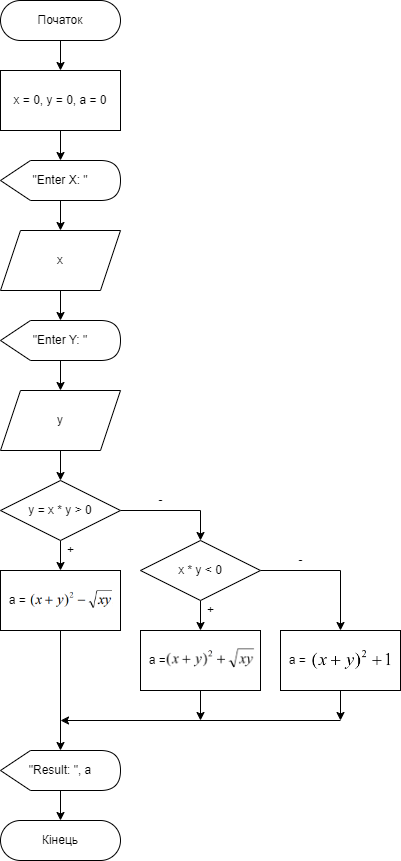

The diagram above was exported from draw.io. Its source (the exported page's mxGraphModel, read from the mxfile embedded in the PNG):
<mxGraphModel dx="346" dy="193" grid="1" gridSize="10" guides="1" tooltips="1" connect="1" arrows="1" fold="1" page="1" pageScale="1" pageWidth="827" pageHeight="1169" math="0" shadow="0">
  <root>
    <mxCell id="WIyWlLk6GJQsqaUBKTNV-0" />
    <mxCell id="WIyWlLk6GJQsqaUBKTNV-1" parent="WIyWlLk6GJQsqaUBKTNV-0" />
    <mxCell id="NLpMZWRQPi5bzz7mWIyB-26" value="" style="edgeStyle=orthogonalEdgeStyle;rounded=0;orthogonalLoop=1;jettySize=auto;html=1;" parent="WIyWlLk6GJQsqaUBKTNV-1" source="NLpMZWRQPi5bzz7mWIyB-27" target="NLpMZWRQPi5bzz7mWIyB-30" edge="1">
      <mxGeometry relative="1" as="geometry" />
    </mxCell>
    <mxCell id="NLpMZWRQPi5bzz7mWIyB-27" value="Початок" style="rounded=1;whiteSpace=wrap;html=1;fontSize=12;glass=0;strokeWidth=1;shadow=0;arcSize=50;" parent="WIyWlLk6GJQsqaUBKTNV-1" vertex="1">
      <mxGeometry x="170" y="90" width="120" height="40" as="geometry" />
    </mxCell>
    <mxCell id="NLpMZWRQPi5bzz7mWIyB-29" value="" style="edgeStyle=orthogonalEdgeStyle;rounded=0;orthogonalLoop=1;jettySize=auto;html=1;" parent="WIyWlLk6GJQsqaUBKTNV-1" source="NLpMZWRQPi5bzz7mWIyB-30" target="NLpMZWRQPi5bzz7mWIyB-32" edge="1">
      <mxGeometry relative="1" as="geometry" />
    </mxCell>
    <mxCell id="NLpMZWRQPi5bzz7mWIyB-30" value="x = 0, y = 0, a = 0" style="rounded=0;whiteSpace=wrap;html=1;" parent="WIyWlLk6GJQsqaUBKTNV-1" vertex="1">
      <mxGeometry x="170" y="160" width="120" height="60" as="geometry" />
    </mxCell>
    <mxCell id="NLpMZWRQPi5bzz7mWIyB-31" style="edgeStyle=orthogonalEdgeStyle;rounded=0;orthogonalLoop=1;jettySize=auto;html=1;" parent="WIyWlLk6GJQsqaUBKTNV-1" source="NLpMZWRQPi5bzz7mWIyB-32" target="NLpMZWRQPi5bzz7mWIyB-36" edge="1">
      <mxGeometry relative="1" as="geometry" />
    </mxCell>
    <mxCell id="NLpMZWRQPi5bzz7mWIyB-32" value="&quot;Enter X: &quot;" style="shape=display;whiteSpace=wrap;html=1;" parent="WIyWlLk6GJQsqaUBKTNV-1" vertex="1">
      <mxGeometry x="170" y="250" width="120" height="40" as="geometry" />
    </mxCell>
    <mxCell id="NLpMZWRQPi5bzz7mWIyB-57" style="edgeStyle=orthogonalEdgeStyle;rounded=0;orthogonalLoop=1;jettySize=auto;html=1;" parent="WIyWlLk6GJQsqaUBKTNV-1" source="NLpMZWRQPi5bzz7mWIyB-36" target="NLpMZWRQPi5bzz7mWIyB-52" edge="1">
      <mxGeometry relative="1" as="geometry" />
    </mxCell>
    <mxCell id="NLpMZWRQPi5bzz7mWIyB-36" value="x" style="shape=parallelogram;perimeter=parallelogramPerimeter;whiteSpace=wrap;html=1;fixedSize=1;" parent="WIyWlLk6GJQsqaUBKTNV-1" vertex="1">
      <mxGeometry x="170" y="320" width="120" height="60" as="geometry" />
    </mxCell>
    <mxCell id="NLpMZWRQPi5bzz7mWIyB-52" value="&quot;Enter Y: &quot;" style="shape=display;whiteSpace=wrap;html=1;" parent="WIyWlLk6GJQsqaUBKTNV-1" vertex="1">
      <mxGeometry x="170" y="410" width="120" height="40" as="geometry" />
    </mxCell>
    <mxCell id="NLpMZWRQPi5bzz7mWIyB-60" style="edgeStyle=orthogonalEdgeStyle;rounded=0;orthogonalLoop=1;jettySize=auto;html=1;" parent="WIyWlLk6GJQsqaUBKTNV-1" source="NLpMZWRQPi5bzz7mWIyB-53" target="NLpMZWRQPi5bzz7mWIyB-58" edge="1">
      <mxGeometry relative="1" as="geometry" />
    </mxCell>
    <mxCell id="NLpMZWRQPi5bzz7mWIyB-53" value="y" style="shape=parallelogram;perimeter=parallelogramPerimeter;whiteSpace=wrap;html=1;fixedSize=1;" parent="WIyWlLk6GJQsqaUBKTNV-1" vertex="1">
      <mxGeometry x="170" y="480" width="120" height="60" as="geometry" />
    </mxCell>
    <mxCell id="NLpMZWRQPi5bzz7mWIyB-54" style="edgeStyle=orthogonalEdgeStyle;rounded=0;orthogonalLoop=1;jettySize=auto;html=1;" parent="WIyWlLk6GJQsqaUBKTNV-1" source="NLpMZWRQPi5bzz7mWIyB-52" target="NLpMZWRQPi5bzz7mWIyB-53" edge="1">
      <mxGeometry relative="1" as="geometry" />
    </mxCell>
    <mxCell id="NLpMZWRQPi5bzz7mWIyB-63" style="edgeStyle=orthogonalEdgeStyle;rounded=0;orthogonalLoop=1;jettySize=auto;html=1;entryX=0.5;entryY=0;entryDx=0;entryDy=0;" parent="WIyWlLk6GJQsqaUBKTNV-1" source="NLpMZWRQPi5bzz7mWIyB-58" target="NLpMZWRQPi5bzz7mWIyB-61" edge="1">
      <mxGeometry relative="1" as="geometry" />
    </mxCell>
    <mxCell id="NLpMZWRQPi5bzz7mWIyB-65" style="edgeStyle=orthogonalEdgeStyle;rounded=0;orthogonalLoop=1;jettySize=auto;html=1;entryX=0.5;entryY=0;entryDx=0;entryDy=0;" parent="WIyWlLk6GJQsqaUBKTNV-1" source="NLpMZWRQPi5bzz7mWIyB-58" target="NLpMZWRQPi5bzz7mWIyB-64" edge="1">
      <mxGeometry relative="1" as="geometry" />
    </mxCell>
    <mxCell id="NLpMZWRQPi5bzz7mWIyB-58" value="y = x * y &amp;gt; 0" style="rhombus;whiteSpace=wrap;html=1;" parent="WIyWlLk6GJQsqaUBKTNV-1" vertex="1">
      <mxGeometry x="170" y="570" width="120" height="60" as="geometry" />
    </mxCell>
    <mxCell id="NLpMZWRQPi5bzz7mWIyB-72" style="edgeStyle=orthogonalEdgeStyle;rounded=0;orthogonalLoop=1;jettySize=auto;html=1;entryX=0.5;entryY=0;entryDx=0;entryDy=0;" parent="WIyWlLk6GJQsqaUBKTNV-1" source="NLpMZWRQPi5bzz7mWIyB-61" target="NLpMZWRQPi5bzz7mWIyB-71" edge="1">
      <mxGeometry relative="1" as="geometry" />
    </mxCell>
    <mxCell id="NLpMZWRQPi5bzz7mWIyB-74" style="edgeStyle=orthogonalEdgeStyle;rounded=0;orthogonalLoop=1;jettySize=auto;html=1;" parent="WIyWlLk6GJQsqaUBKTNV-1" source="NLpMZWRQPi5bzz7mWIyB-61" target="NLpMZWRQPi5bzz7mWIyB-73" edge="1">
      <mxGeometry relative="1" as="geometry" />
    </mxCell>
    <mxCell id="NLpMZWRQPi5bzz7mWIyB-61" value="x * y &amp;lt; 0" style="rhombus;whiteSpace=wrap;html=1;" parent="WIyWlLk6GJQsqaUBKTNV-1" vertex="1">
      <mxGeometry x="310" y="630" width="120" height="60" as="geometry" />
    </mxCell>
    <mxCell id="NLpMZWRQPi5bzz7mWIyB-83" style="edgeStyle=orthogonalEdgeStyle;rounded=0;orthogonalLoop=1;jettySize=auto;html=1;" parent="WIyWlLk6GJQsqaUBKTNV-1" source="NLpMZWRQPi5bzz7mWIyB-64" target="NLpMZWRQPi5bzz7mWIyB-82" edge="1">
      <mxGeometry relative="1" as="geometry" />
    </mxCell>
    <mxCell id="NLpMZWRQPi5bzz7mWIyB-64" value="&amp;nbsp; a =" style="rounded=0;whiteSpace=wrap;html=1;align=left;" parent="WIyWlLk6GJQsqaUBKTNV-1" vertex="1">
      <mxGeometry x="170" y="660" width="120" height="60" as="geometry" />
    </mxCell>
    <mxCell id="NLpMZWRQPi5bzz7mWIyB-66" value="+" style="text;html=1;align=center;verticalAlign=middle;resizable=0;points=[];autosize=1;strokeColor=none;fillColor=none;" parent="WIyWlLk6GJQsqaUBKTNV-1" vertex="1">
      <mxGeometry x="225" y="625" width="30" height="30" as="geometry" />
    </mxCell>
    <mxCell id="NLpMZWRQPi5bzz7mWIyB-67" value="-" style="text;html=1;align=center;verticalAlign=middle;resizable=0;points=[];autosize=1;strokeColor=none;fillColor=none;" parent="WIyWlLk6GJQsqaUBKTNV-1" vertex="1">
      <mxGeometry x="315" y="575" width="30" height="30" as="geometry" />
    </mxCell>
    <mxCell id="NLpMZWRQPi5bzz7mWIyB-69" value="" style="shape=image;verticalLabelPosition=bottom;labelBackgroundColor=default;verticalAlign=top;aspect=fixed;imageAspect=0;image=data:image/png,(base64 omitted: 3972 chars);clipPath=inset(0% 1.82% 0% 0%);" parent="WIyWlLk6GJQsqaUBKTNV-1" vertex="1">
      <mxGeometry x="197.64" y="678.66" width="84.72" height="22.68" as="geometry" />
    </mxCell>
    <mxCell id="NLpMZWRQPi5bzz7mWIyB-79" style="edgeStyle=orthogonalEdgeStyle;rounded=0;orthogonalLoop=1;jettySize=auto;html=1;" parent="WIyWlLk6GJQsqaUBKTNV-1" source="NLpMZWRQPi5bzz7mWIyB-71" edge="1">
      <mxGeometry relative="1" as="geometry">
        <mxPoint x="370" y="810" as="targetPoint" />
      </mxGeometry>
    </mxCell>
    <mxCell id="NLpMZWRQPi5bzz7mWIyB-71" value="&amp;nbsp; a =" style="rounded=0;whiteSpace=wrap;html=1;align=left;" parent="WIyWlLk6GJQsqaUBKTNV-1" vertex="1">
      <mxGeometry x="310" y="720" width="120" height="60" as="geometry" />
    </mxCell>
    <mxCell id="NLpMZWRQPi5bzz7mWIyB-78" style="edgeStyle=orthogonalEdgeStyle;rounded=0;orthogonalLoop=1;jettySize=auto;html=1;" parent="WIyWlLk6GJQsqaUBKTNV-1" source="NLpMZWRQPi5bzz7mWIyB-73" edge="1">
      <mxGeometry relative="1" as="geometry">
        <mxPoint x="510" y="810" as="targetPoint" />
      </mxGeometry>
    </mxCell>
    <mxCell id="NLpMZWRQPi5bzz7mWIyB-73" value="&amp;nbsp; a =" style="rounded=0;whiteSpace=wrap;html=1;align=left;" parent="WIyWlLk6GJQsqaUBKTNV-1" vertex="1">
      <mxGeometry x="450" y="720" width="120" height="60" as="geometry" />
    </mxCell>
    <mxCell id="NLpMZWRQPi5bzz7mWIyB-70" value="" style="shape=image;verticalLabelPosition=bottom;labelBackgroundColor=default;verticalAlign=top;aspect=fixed;imageAspect=0;image=data:image/png,(base64 omitted: 11084 chars);" parent="WIyWlLk6GJQsqaUBKTNV-1" vertex="1">
      <mxGeometry x="335" y="737.5400000000001" width="90" height="22.99" as="geometry" />
    </mxCell>
    <mxCell id="NLpMZWRQPi5bzz7mWIyB-75" value="+" style="text;html=1;align=center;verticalAlign=middle;resizable=0;points=[];autosize=1;strokeColor=none;fillColor=none;" parent="WIyWlLk6GJQsqaUBKTNV-1" vertex="1">
      <mxGeometry x="365" y="685" width="30" height="30" as="geometry" />
    </mxCell>
    <mxCell id="NLpMZWRQPi5bzz7mWIyB-76" value="-" style="text;html=1;align=center;verticalAlign=middle;resizable=0;points=[];autosize=1;strokeColor=none;fillColor=none;" parent="WIyWlLk6GJQsqaUBKTNV-1" vertex="1">
      <mxGeometry x="455" y="635" width="30" height="30" as="geometry" />
    </mxCell>
    <mxCell id="NLpMZWRQPi5bzz7mWIyB-77" value="" style="shape=image;verticalLabelPosition=bottom;labelBackgroundColor=default;verticalAlign=top;aspect=fixed;imageAspect=0;image=data:image/png,(base64 omitted: 7380 chars);" parent="WIyWlLk6GJQsqaUBKTNV-1" vertex="1">
      <mxGeometry x="480" y="739.47" width="81.87" height="21.06" as="geometry" />
    </mxCell>
    <mxCell id="NLpMZWRQPi5bzz7mWIyB-81" value="" style="endArrow=classic;html=1;rounded=0;" parent="WIyWlLk6GJQsqaUBKTNV-1" edge="1">
      <mxGeometry width="50" height="50" relative="1" as="geometry">
        <mxPoint x="510" y="810" as="sourcePoint" />
        <mxPoint x="230" y="810" as="targetPoint" />
      </mxGeometry>
    </mxCell>
    <mxCell id="NLpMZWRQPi5bzz7mWIyB-85" style="edgeStyle=orthogonalEdgeStyle;rounded=0;orthogonalLoop=1;jettySize=auto;html=1;entryX=0.5;entryY=0;entryDx=0;entryDy=0;" parent="WIyWlLk6GJQsqaUBKTNV-1" source="NLpMZWRQPi5bzz7mWIyB-82" target="NLpMZWRQPi5bzz7mWIyB-84" edge="1">
      <mxGeometry relative="1" as="geometry" />
    </mxCell>
    <mxCell id="NLpMZWRQPi5bzz7mWIyB-82" value="&quot;Result: &quot;, a" style="shape=display;whiteSpace=wrap;html=1;" parent="WIyWlLk6GJQsqaUBKTNV-1" vertex="1">
      <mxGeometry x="170" y="840" width="120" height="40" as="geometry" />
    </mxCell>
    <mxCell id="NLpMZWRQPi5bzz7mWIyB-84" value="Кінець" style="rounded=1;whiteSpace=wrap;html=1;fontSize=12;glass=0;strokeWidth=1;shadow=0;arcSize=50;" parent="WIyWlLk6GJQsqaUBKTNV-1" vertex="1">
      <mxGeometry x="170" y="910" width="120" height="40" as="geometry" />
    </mxCell>
  </root>
</mxGraphModel>